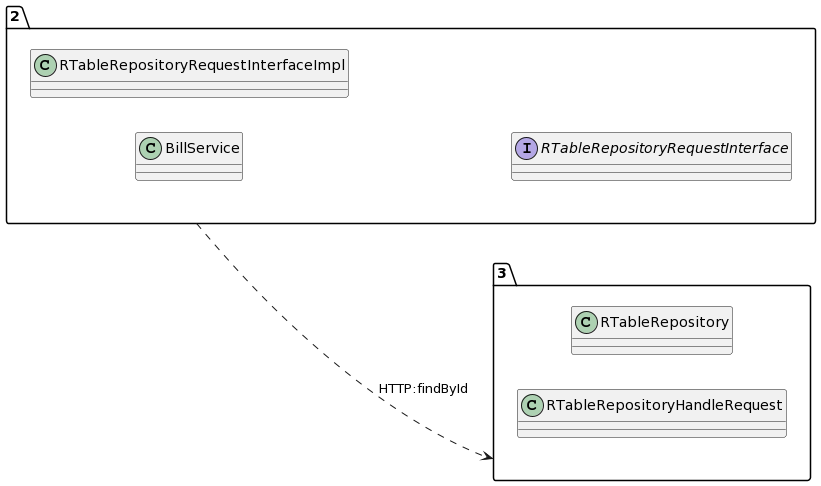

The diagram above was rendered by PlantUML. Its source (embedded in the PNG):
@startuml
allow_mixing
left to right direction
package "2"{
class BillService
class RTableRepositoryRequestInterfaceImpl
interface RTableRepositoryRequestInterface

}
package "3"{
class RTableRepository
class RTableRepositoryHandleRequest

}
"2" ..> "3":HTTP:findById
@enduml